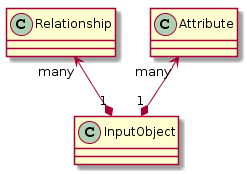

The diagram above was rendered by PlantUML. Its source (embedded in the PNG):
@startuml
class InputObject 
class Attribute
class Relationship


InputObject "1" *-up-> "many" Attribute
InputObject "1" *-up-> "many" Relationship
@enduml